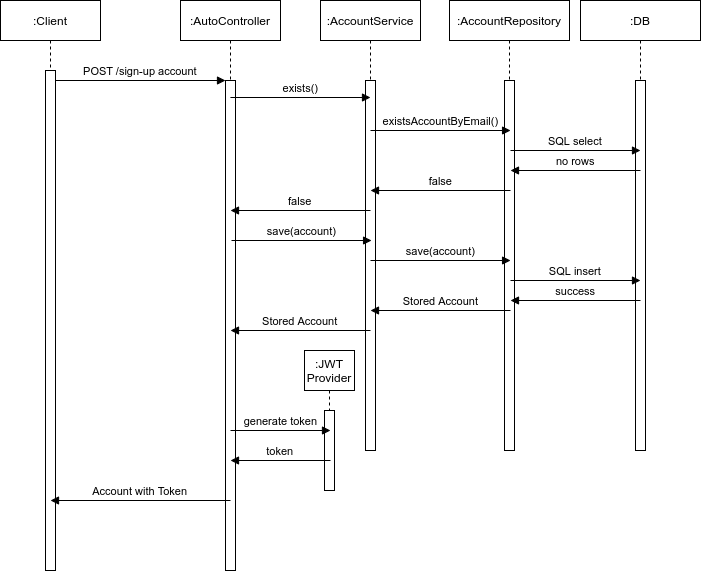

The diagram above was exported from draw.io. Its source (the exported page's mxGraphModel, read from the mxfile embedded in the PNG):
<mxGraphModel dx="981" dy="581" grid="1" gridSize="10" guides="1" tooltips="1" connect="1" arrows="1" fold="1" page="1" pageScale="1" pageWidth="850" pageHeight="1100" math="0" shadow="0">
  <root>
    <mxCell id="0" />
    <mxCell id="1" parent="0" />
    <mxCell id="3nuBFxr9cyL0pnOWT2aG-1" value=":Client" style="shape=umlLifeline;perimeter=lifelinePerimeter;container=1;collapsible=0;recursiveResize=0;rounded=0;shadow=0;strokeWidth=1;" parent="1" vertex="1">
      <mxGeometry x="40" y="80" width="100" height="570" as="geometry" />
    </mxCell>
    <mxCell id="3nuBFxr9cyL0pnOWT2aG-2" value="" style="points=[];perimeter=orthogonalPerimeter;rounded=0;shadow=0;strokeWidth=1;" parent="3nuBFxr9cyL0pnOWT2aG-1" vertex="1">
      <mxGeometry x="45" y="70" width="10" height="500" as="geometry" />
    </mxCell>
    <mxCell id="3nuBFxr9cyL0pnOWT2aG-5" value=":AutoController" style="shape=umlLifeline;perimeter=lifelinePerimeter;container=1;collapsible=0;recursiveResize=0;rounded=0;shadow=0;strokeWidth=1;" parent="1" vertex="1">
      <mxGeometry x="220" y="80" width="100" height="570" as="geometry" />
    </mxCell>
    <mxCell id="3nuBFxr9cyL0pnOWT2aG-6" value="" style="points=[];perimeter=orthogonalPerimeter;rounded=0;shadow=0;strokeWidth=1;" parent="3nuBFxr9cyL0pnOWT2aG-5" vertex="1">
      <mxGeometry x="45" y="80" width="10" height="490" as="geometry" />
    </mxCell>
    <mxCell id="3nuBFxr9cyL0pnOWT2aG-8" value="POST /sign-up account" style="verticalAlign=bottom;endArrow=block;entryX=0;entryY=0;shadow=0;strokeWidth=1;" parent="1" source="3nuBFxr9cyL0pnOWT2aG-2" target="3nuBFxr9cyL0pnOWT2aG-6" edge="1">
      <mxGeometry relative="1" as="geometry">
        <mxPoint x="195" y="160" as="sourcePoint" />
      </mxGeometry>
    </mxCell>
    <mxCell id="5N05bjS2j2MMUHhf_sdU-1" value=":AccountService" style="shape=umlLifeline;perimeter=lifelinePerimeter;container=1;collapsible=0;recursiveResize=0;rounded=0;shadow=0;strokeWidth=1;" vertex="1" parent="1">
      <mxGeometry x="360" y="80" width="100" height="450" as="geometry" />
    </mxCell>
    <mxCell id="5N05bjS2j2MMUHhf_sdU-2" value="" style="points=[];perimeter=orthogonalPerimeter;rounded=0;shadow=0;strokeWidth=1;" vertex="1" parent="5N05bjS2j2MMUHhf_sdU-1">
      <mxGeometry x="45" y="80" width="10" height="370" as="geometry" />
    </mxCell>
    <mxCell id="5N05bjS2j2MMUHhf_sdU-3" value="exists()" style="verticalAlign=bottom;endArrow=block;shadow=0;strokeWidth=1;" edge="1" parent="1">
      <mxGeometry relative="1" as="geometry">
        <mxPoint x="269.92857142857133" y="177" as="sourcePoint" />
        <mxPoint x="410" y="177" as="targetPoint" />
      </mxGeometry>
    </mxCell>
    <mxCell id="5N05bjS2j2MMUHhf_sdU-4" value=":AccountRepository" style="shape=umlLifeline;perimeter=lifelinePerimeter;container=1;collapsible=0;recursiveResize=0;rounded=0;shadow=0;strokeWidth=1;size=40;" vertex="1" parent="1">
      <mxGeometry x="489" y="80" width="120" height="450" as="geometry" />
    </mxCell>
    <mxCell id="5N05bjS2j2MMUHhf_sdU-5" value="" style="points=[];perimeter=orthogonalPerimeter;rounded=0;shadow=0;strokeWidth=1;" vertex="1" parent="5N05bjS2j2MMUHhf_sdU-4">
      <mxGeometry x="55" y="80" width="10" height="370" as="geometry" />
    </mxCell>
    <mxCell id="5N05bjS2j2MMUHhf_sdU-6" value="existsAccountByEmail()" style="verticalAlign=bottom;endArrow=block;shadow=0;strokeWidth=1;" edge="1" parent="1">
      <mxGeometry relative="1" as="geometry">
        <mxPoint x="409.9985714285713" y="210" as="sourcePoint" />
        <mxPoint x="550.0699999999999" y="210" as="targetPoint" />
      </mxGeometry>
    </mxCell>
    <mxCell id="5N05bjS2j2MMUHhf_sdU-16" value=":DB" style="shape=umlLifeline;perimeter=lifelinePerimeter;container=1;collapsible=0;recursiveResize=0;rounded=0;shadow=0;strokeWidth=1;size=40;" vertex="1" parent="1">
      <mxGeometry x="620" y="80" width="120" height="450" as="geometry" />
    </mxCell>
    <mxCell id="5N05bjS2j2MMUHhf_sdU-17" value="" style="points=[];perimeter=orthogonalPerimeter;rounded=0;shadow=0;strokeWidth=1;" vertex="1" parent="5N05bjS2j2MMUHhf_sdU-16">
      <mxGeometry x="55" y="80" width="10" height="370" as="geometry" />
    </mxCell>
    <mxCell id="5N05bjS2j2MMUHhf_sdU-18" value="SQL select" style="verticalAlign=bottom;endArrow=block;shadow=0;strokeWidth=1;" edge="1" parent="1">
      <mxGeometry relative="1" as="geometry">
        <mxPoint x="549.9985714285713" y="230" as="sourcePoint" />
        <mxPoint x="680" y="230" as="targetPoint" />
      </mxGeometry>
    </mxCell>
    <mxCell id="5N05bjS2j2MMUHhf_sdU-19" value="no rows" style="verticalAlign=bottom;endArrow=block;entryX=1;entryY=0;shadow=0;strokeWidth=1;" edge="1" parent="1">
      <mxGeometry relative="1" as="geometry">
        <mxPoint x="680" y="250" as="sourcePoint" />
        <mxPoint x="550" y="250" as="targetPoint" />
      </mxGeometry>
    </mxCell>
    <mxCell id="5N05bjS2j2MMUHhf_sdU-20" value="false" style="verticalAlign=bottom;endArrow=block;shadow=0;strokeWidth=1;" edge="1" parent="1">
      <mxGeometry relative="1" as="geometry">
        <mxPoint x="550" y="270" as="sourcePoint" />
        <mxPoint x="410" y="270" as="targetPoint" />
      </mxGeometry>
    </mxCell>
    <mxCell id="5N05bjS2j2MMUHhf_sdU-21" value="false" style="verticalAlign=bottom;endArrow=block;shadow=0;strokeWidth=1;" edge="1" parent="1">
      <mxGeometry relative="1" as="geometry">
        <mxPoint x="410" y="290.0000000000001" as="sourcePoint" />
        <mxPoint x="270" y="290.0000000000001" as="targetPoint" />
      </mxGeometry>
    </mxCell>
    <mxCell id="5N05bjS2j2MMUHhf_sdU-22" value="save(account)" style="verticalAlign=bottom;endArrow=block;shadow=0;strokeWidth=1;" edge="1" parent="1">
      <mxGeometry relative="1" as="geometry">
        <mxPoint x="270.9985714285713" y="320" as="sourcePoint" />
        <mxPoint x="411.07" y="320" as="targetPoint" />
      </mxGeometry>
    </mxCell>
    <mxCell id="5N05bjS2j2MMUHhf_sdU-23" value="save(account)" style="verticalAlign=bottom;endArrow=block;shadow=0;strokeWidth=1;" edge="1" parent="1">
      <mxGeometry relative="1" as="geometry">
        <mxPoint x="409.99857142857127" y="340.0000000000001" as="sourcePoint" />
        <mxPoint x="550.0699999999999" y="340.0000000000001" as="targetPoint" />
      </mxGeometry>
    </mxCell>
    <mxCell id="5N05bjS2j2MMUHhf_sdU-24" value="SQL insert" style="verticalAlign=bottom;endArrow=block;shadow=0;strokeWidth=1;" edge="1" parent="1">
      <mxGeometry relative="1" as="geometry">
        <mxPoint x="549.9985714285713" y="360" as="sourcePoint" />
        <mxPoint x="680" y="360" as="targetPoint" />
      </mxGeometry>
    </mxCell>
    <mxCell id="5N05bjS2j2MMUHhf_sdU-25" value="success" style="verticalAlign=bottom;endArrow=block;entryX=1;entryY=0;shadow=0;strokeWidth=1;" edge="1" parent="1">
      <mxGeometry relative="1" as="geometry">
        <mxPoint x="680" y="380" as="sourcePoint" />
        <mxPoint x="550" y="380" as="targetPoint" />
      </mxGeometry>
    </mxCell>
    <mxCell id="5N05bjS2j2MMUHhf_sdU-26" value="Stored Account" style="verticalAlign=bottom;endArrow=block;shadow=0;strokeWidth=1;" edge="1" parent="1">
      <mxGeometry relative="1" as="geometry">
        <mxPoint x="550" y="390.0000000000001" as="sourcePoint" />
        <mxPoint x="410" y="390" as="targetPoint" />
      </mxGeometry>
    </mxCell>
    <mxCell id="5N05bjS2j2MMUHhf_sdU-27" value="Stored Account" style="verticalAlign=bottom;endArrow=block;shadow=0;strokeWidth=1;" edge="1" parent="1">
      <mxGeometry relative="1" as="geometry">
        <mxPoint x="410" y="410.0000000000001" as="sourcePoint" />
        <mxPoint x="270" y="410.0000000000001" as="targetPoint" />
      </mxGeometry>
    </mxCell>
    <mxCell id="5N05bjS2j2MMUHhf_sdU-28" value=":JWT&#10;Provider" style="shape=umlLifeline;perimeter=lifelinePerimeter;container=1;collapsible=0;recursiveResize=0;rounded=0;shadow=0;strokeWidth=1;size=40;" vertex="1" parent="1">
      <mxGeometry x="344" y="430" width="50" height="110" as="geometry" />
    </mxCell>
    <mxCell id="5N05bjS2j2MMUHhf_sdU-29" value="" style="points=[];perimeter=orthogonalPerimeter;rounded=0;shadow=0;strokeWidth=1;" vertex="1" parent="5N05bjS2j2MMUHhf_sdU-28">
      <mxGeometry x="20" y="60" width="10" height="80" as="geometry" />
    </mxCell>
    <mxCell id="5N05bjS2j2MMUHhf_sdU-30" value="generate token" style="verticalAlign=bottom;endArrow=block;shadow=0;strokeWidth=1;" edge="1" parent="1">
      <mxGeometry relative="1" as="geometry">
        <mxPoint x="269.99857142857127" y="510.0000000000001" as="sourcePoint" />
        <mxPoint x="370" y="510" as="targetPoint" />
      </mxGeometry>
    </mxCell>
    <mxCell id="5N05bjS2j2MMUHhf_sdU-32" value="token" style="verticalAlign=bottom;endArrow=block;shadow=0;strokeWidth=1;" edge="1" parent="1">
      <mxGeometry relative="1" as="geometry">
        <mxPoint x="370" y="540" as="sourcePoint" />
        <mxPoint x="270" y="540.0000000000001" as="targetPoint" />
      </mxGeometry>
    </mxCell>
    <mxCell id="5N05bjS2j2MMUHhf_sdU-33" value="Account with Token" style="verticalAlign=bottom;endArrow=block;entryX=1;entryY=0;shadow=0;strokeWidth=1;" edge="1" parent="1">
      <mxGeometry relative="1" as="geometry">
        <mxPoint x="270" y="580" as="sourcePoint" />
        <mxPoint x="90" y="580" as="targetPoint" />
      </mxGeometry>
    </mxCell>
  </root>
</mxGraphModel>